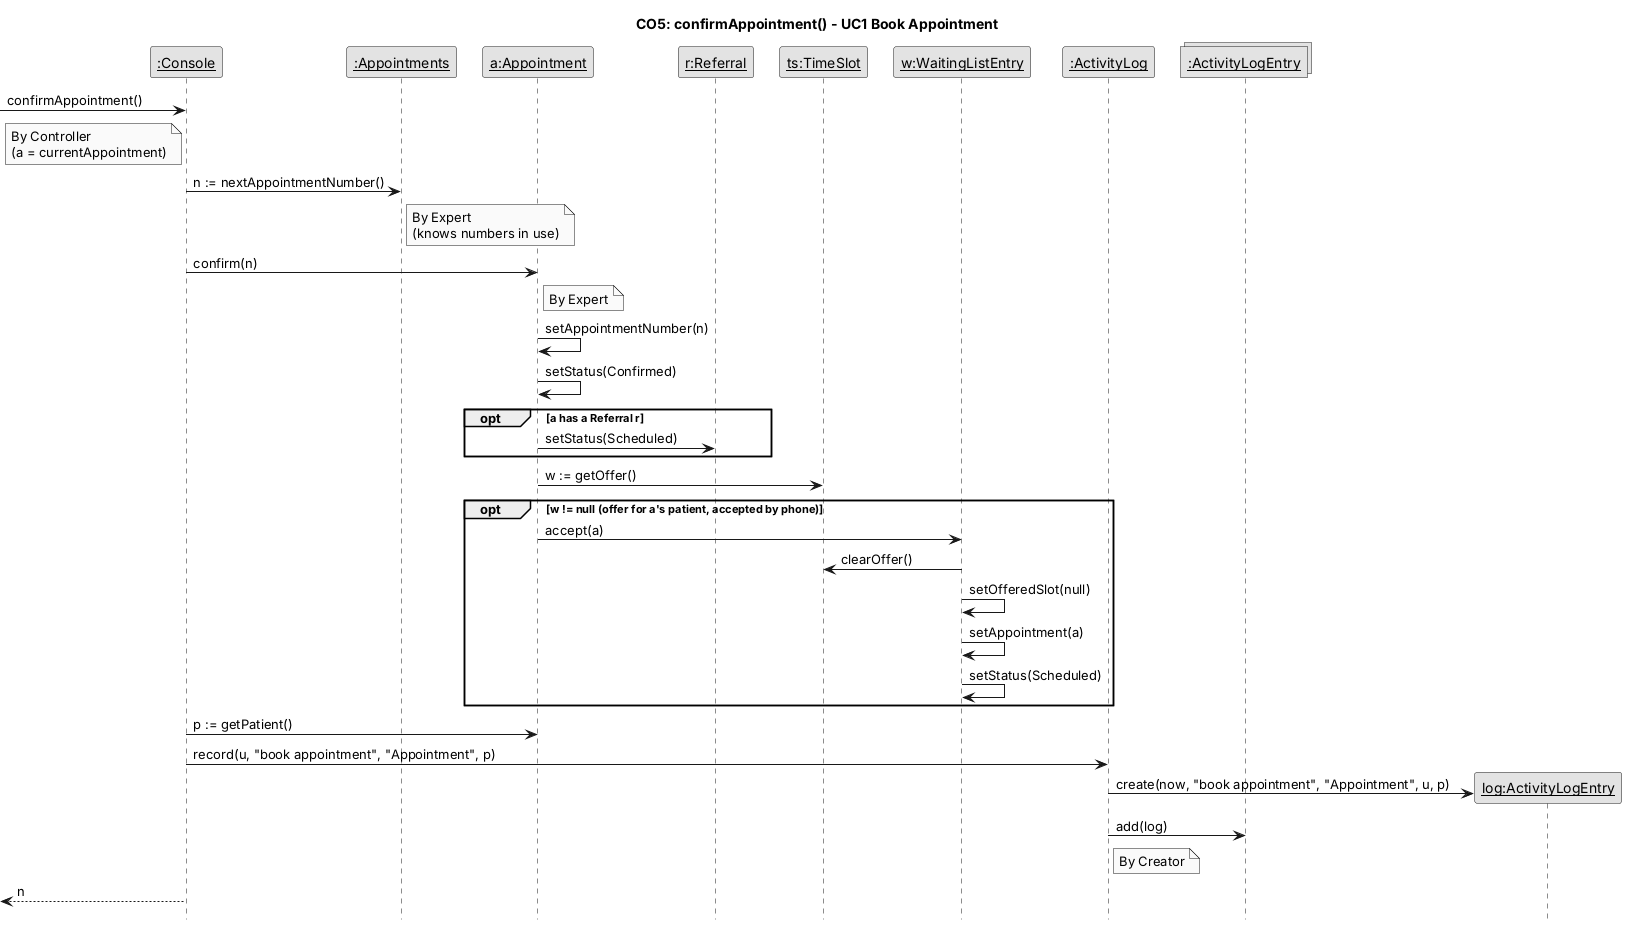

The diagram above was rendered by PlantUML. Its source (embedded in the PNG):
@startuml CO5-confirmAppointment
hide footbox
skinparam monochrome true
skinparam shadowing false
skinparam defaultFontName Arial
skinparam sequenceMessageAlign left
skinparam ParticipantPadding 8
skinparam noteBorderThickness 0.5
title CO5: confirmAppointment() - UC1 Book Appointment
participant "__:Console__" as Console
participant "__:Appointments__" as Appointments
participant "__a:Appointment__" as a
participant "__r:Referral__" as r
participant "__ts:TimeSlot__" as ts
participant "__w:WaitingListEntry__" as w
participant "__:ActivityLog__" as ActivityLog
collections "__:ActivityLogEntry__" as LogSet
[-> Console : confirmAppointment()
note left of Console : By Controller\n(a = currentAppointment)
Console -> Appointments : n := nextAppointmentNumber()
note right of Appointments : By Expert\n(knows numbers in use)
Console -> a : confirm(n)
note right of a : By Expert
a -> a : setAppointmentNumber(n)
a -> a : setStatus(Confirmed)
opt a has a Referral r
  a -> r : setStatus(Scheduled)
end
a -> ts : w := getOffer()
opt w != null (offer for a's patient, accepted by phone)
  a -> w : accept(a)
  w -> ts : clearOffer()
  w -> w : setOfferedSlot(null)
  w -> w : setAppointment(a)
  w -> w : setStatus(Scheduled)
end
Console -> a : p := getPatient()
Console -> ActivityLog : record(u, "book appointment", "Appointment", p)
create participant "__log:ActivityLogEntry__" as log
ActivityLog -> log : create(now, "book appointment", "Appointment", u, p)
ActivityLog -> LogSet : add(log)
note right of ActivityLog : By Creator
[<-- Console : n
@enduml